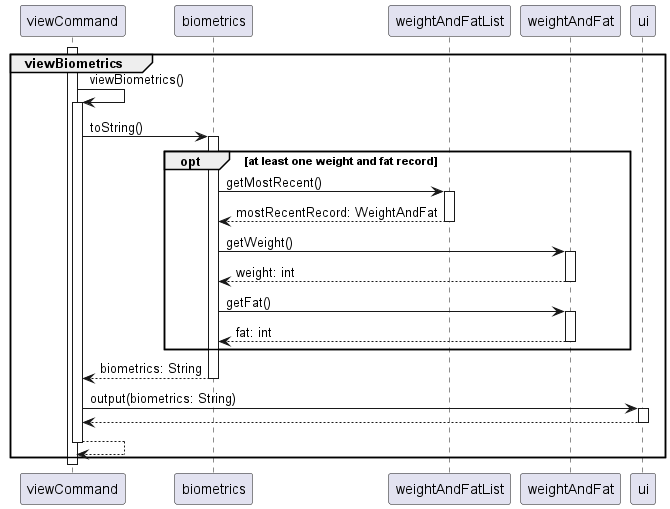

The diagram above was rendered by PlantUML. Its source (embedded in the PNG):
@startuml
'https://plantuml.com/sequence-diagram

autoactivate on

activate viewCommand
group viewBiometrics
    viewCommand -> viewCommand: viewBiometrics()
    viewCommand -> biometrics: toString()
    opt at least one weight and fat record
        biometrics -> weightAndFatList: getMostRecent()
        return mostRecentRecord: WeightAndFat
        biometrics -> weightAndFat: getWeight()
        return weight: int
        biometrics -> weightAndFat: getFat()
        return fat: int
    end

    return biometrics: String
    viewCommand -> ui: output(biometrics: String)
    return
return

end

deactivate viewCommand

@enduml